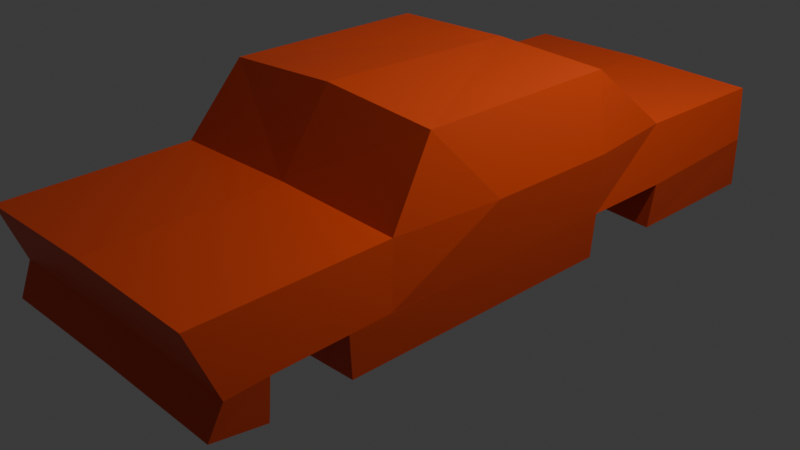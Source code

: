 # Source: Cruiser.blend  (saved by Blender 4.0.36; exported with 4.5.12 LTS)
import bpy
from mathutils import Matrix  # noqa: F401  (used for matrix-valued properties, if any)

bpy.ops.wm.read_factory_settings(use_empty=True)
scene = bpy.context.scene
scene.name = 'Scene'

# ---- collections
col_collection = bpy.data.collections.new('Collection'); scene.collection.children.link(col_collection)

# ---- materials (node trees are filled in below, after node groups)
mat_material = bpy.data.materials.new('Material')
mat_material.alpha_threshold = 0.0
mat_material.use_transparent_shadow = False
mat_material.roughness = 0.5
mat_material.line_color = (0.0, 0.0, 0.0, 1.0)

# ---- material node trees
mat_material.use_nodes = True; mat_material.node_tree.nodes.clear()
_N = mat_material.node_tree.nodes; _L = mat_material.node_tree.links
n0 = _N.new('ShaderNodeOutputMaterial'); n0.name = 'Material Output'; n0.location = (300, 300)
n1 = _N.new('ShaderNodeBsdfPrincipled'); n1.name = 'Principled BSDF'; n1.location = (10, 300)
n1.inputs[0].default_value = (0.8004, 0.07174, 0.01059, 1.0)
n1.inputs[3].default_value = 1.45
_L.new(n1.outputs[0], n0.inputs[0])
n0.is_active_output = True

# ---- world
world_world = bpy.data.worlds.new('World'); scene.world = world_world
world_world.use_nodes = True; world_world.node_tree.nodes.clear()
_N = world_world.node_tree.nodes; _L = world_world.node_tree.links
n0 = _N.new('ShaderNodeOutputWorld'); n0.name = 'World Output'; n0.location = (300, 300)
n1 = _N.new('ShaderNodeBackground'); n1.name = 'Background'; n1.location = (10, 300)
n1.inputs[0].default_value = (0.05088, 0.05088, 0.05088, 1.0)
_L.new(n1.outputs[0], n0.inputs[0])
n0.is_active_output = True
world_world.color = (0.05088, 0.05088, 0.05088)
world_world.use_sun_shadow = False
world_world.sun_shadow_jitter_overblur = 0.0

# ---- cameras
cam_camera = bpy.data.cameras.new('Camera')
cam_camera.clip_end = 100.0
cam_camera.ortho_scale = 7.314

# ---- lights
light_light = bpy.data.lights.new('Light', 'POINT')
light_light.transmission_factor = 0.0
light_light.use_soft_falloff = False
light_light.energy = 1000.0
light_light.shadow_soft_size = 0.1
light_light.shadow_maximum_resolution = 0.006
light_light.use_absolute_resolution = True

# ---- meshes
me_cube = bpy.data.meshes.new('Cube')
me_cube.from_pydata([(-5.799e-17, -4.241, 0.123), (-1.501, 1.472, -1.017), (-1.465, -4.241, 0.09258), (0.0, 1.595, -1.0), (-1.501, -4.119, -0.9246), (0.0, -4.119, -0.9074), (-1.465, -2.182, 0.1261), (-1.433, 1.55, 0.1261), (0.0, 1.55, 0.1565), (0.0, -2.182, 0.1565), (0.0, 0.5, -1.0), (-1.501, 0.5, -1.017), (-1.336, 0.6545, 0.889), (0.0, 0.7069, 0.9113), (-1.566, 0.5, 0.1261), (-1.336, -1.627, 0.889), (0.0, -1.617, 0.968), (-1.566, -0.9802, 0.1261), (0.0, 3.132, -1.0), (-1.501, 3.132, -1.017), (-1.433, 3.2, 0.1092), (0.0, 3.2, 0.1396), (-1.534, -2.253, -0.5215), (-1.534, 1.511, -0.5215), (0.0, -3.972, -0.5618), (-1.534, -3.972, -0.5857), (-1.534, 0.5, -0.5215), (-1.534, -0.9802, -0.5215), (-1.523, 3.085, -0.4512), (0.01049, 3.085, -0.4273), (-0.6378, 1.535, -1.012), (-0.6378, 0.5, -1.012), (0.0, -3.564, -1.0), (-1.501, -3.542, -1.017), (-1.534, -3.532, -0.559), (-0.6378, -3.553, -1.012), (0.0, -2.753, -1.0), (-1.501, -2.677, -1.017), (-1.534, -2.729, -0.5392), (-0.6378, -2.716, -1.012), (0.0, 1.595, -1.0), (-0.6378, 1.535, -1.012)], [], [(7, 14, 12), (15, 12, 14, 17), (15, 16, 13, 12), (23, 7, 20, 28), (5, 24, 25, 4), (15, 17, 6), (10, 36, 39, 37, 11, 31), (26, 14, 7, 23), (30, 3, 10, 31), (22, 6, 17, 27), (24, 0, 2, 25), (34, 33, 4, 25), (1, 19, 18, 3, 40, 41), (28, 20, 21, 29), (28, 29, 18, 19), (7, 8, 21, 20), (27, 26, 11, 37, 38, 22), (7, 12, 13, 8), (33, 35, 32, 5, 4), (1, 23, 28, 19), (0, 9, 6, 2), (39, 36, 32, 35), (17, 14, 26, 27), (6, 22, 38, 34, 25, 2), (11, 26, 31), (1, 30, 23), (26, 23, 30, 31), (37, 39, 38), (33, 34, 35), (34, 38, 39, 35), (15, 6, 9, 16)])
_uv = me_cube.uv_layers.new(name='UVMap')
_uv.uv.foreach_set('vector', [0.5, 0.25, 0.5, 0.1875, 0.625, 0.1875, 0.625, 0.0625, 0.625, 0.1875, 0.5, 0.1875, 0.5, 0.0625, 0.875, 0.6875, 0.75, 0.6875, 0.75, 0.5625, 0.875, 0.5625, 0.4378, 0.25, 0.5, 0.25, 0.5, 0.25, 0.4378, 0.25, 0.375, 0.875, 0.4378, 0.875, 0.4378, 1.0, 0.375, 1.0, 0.625, 0.0625, 0.5, 0.0625, 0.5, 0.0, 0.25, 0.5625, 0.25, 0.75, 0.189, 0.75, 0.125, 0.75, 0.125, 0.5625, 0.189, 0.5625, 0.4378, 0.1875, 0.5, 0.1875, 0.5, 0.25, 0.4378, 0.25, 0.189, 0.5, 0.25, 0.5, 0.25, 0.5625, 0.189, 0.5625, 0.4378, 0.0, 0.5, 0.0, 0.5, 0.0625, 0.4378, 0.0625, 0.4378, 0.875, 0.5, 0.875, 0.5, 1.0, 0.4378, 1.0, 0.4378, 0.0, 0.375, 0.0, 0.375, 0.0, 0.4378, 0.0, 0.375, 0.25, 0.375, 0.25, 0.0, 0.0, 0.0, 0.0, 0.0, 0.0, 0.0, 0.0, 0.4378, 0.25, 0.5, 0.25, 0.5, 0.375, 0.4378, 0.375, 0.4378, 0.25, 0.4378, 0.375, 0.0, 0.0, 0.375, 0.25, 0.5, 0.25, 0.5, 0.375, 0.5, 0.375, 0.5, 0.25, 0.4378, 0.0625, 0.4378, 0.1875, 0.375, 0.1875, 0.375, 0.0, 0.4378, 0.0, 0.4378, 0.0, 0.5, 0.25, 0.875, 0.5625, 0.75, 0.5625, 0.5, 0.375, 0.125, 0.75, 0.189, 0.75, 0.25, 0.75, 0.25, 0.75, 0.125, 0.75, 0.375, 0.25, 0.4378, 0.25, 0.4378, 0.25, 0.375, 0.25, 0.5, 0.875, 0.5, 0.875, 0.5, 0.0, 0.5, 1.0, 0.189, 0.75, 0.25, 0.75, 0.25, 0.75, 0.189, 0.75, 0.5, 0.0625, 0.5, 0.1875, 0.4378, 0.1875, 0.4378, 0.0625, 0.5, 0.0, 0.4378, 0.0, 0.4378, 0.0, 0.4378, 0.0, 0.4378, 1.0, 0.5, 1.0, 0.125, 0.5625, 0.4378, 0.1875, 0.189, 0.5625, 0.375, 0.25, 0.189, 0.5, 0.4378, 0.25, 0.4378, 0.1875, 0.4378, 0.25, 0.189, 0.5, 0.189, 0.5625, 0.125, 0.75, 0.189, 0.75, 0.4378, 0.0, 0.375, 0.0, 0.4378, 0.0, 0.189, 0.75, 0.4378, 0.0, 0.4378, 0.0, 0.189, 0.75, 0.189, 0.75, 0.625, 0.0625, 0.5, 0.0, 0.5, 0.875, 0.75, 0.6875])
me_cube.materials.append(mat_material)
me_cube.use_mirror_vertex_groups = False
me_cube.update()

# ---- objects
ob_cube = bpy.data.objects.new('Cube', me_cube)
ob_light = bpy.data.objects.new('Light', light_light)
ob_camera = bpy.data.objects.new('Camera', cam_camera)

# ---- transforms, parenting, visibility, modifiers, constraints
ob_cube.location = (0.0, 0.0, 0.0)
ob_cube.lock_rotations_4d = False
ob_cube.empty_display_type = 'ARROWS'
ob_cube.lineart.crease_threshold = 0.0
_m = ob_cube.modifiers.new('Mirror', 'MIRROR')
_m.use_clip = True
ob_light.location = (4.076, 1.005, 5.904)
ob_light.rotation_euler = (0.6503, 0.05522, 1.866)
ob_light.lock_rotations_4d = False
ob_light.empty_display_type = 'ARROWS'
ob_light.color = (0.0, 0.0, 0.0, 0.0)
ob_light.lineart.crease_threshold = 0.0
ob_camera.location = (7.394, -7.689, 4.274)
ob_camera.rotation_euler = (1.109, 0.0, 0.8149)
ob_camera.lock_rotations_4d = False
ob_camera.empty_display_type = 'ARROWS'
ob_camera.color = (0.0, 0.0, 0.0, 0.0)
ob_camera.display_type = 'WIRE'
ob_camera.lineart.crease_threshold = 0.0

# ---- collection membership
col_collection.objects.link(ob_cube)
col_collection.objects.link(ob_light)
col_collection.objects.link(ob_camera)

# ---- scene / render settings (as saved in the file)
scene.camera = ob_camera
scene.frame_start = 1; scene.frame_end = 250; scene.frame_set(62)
scene.render.engine = 'BLENDER_EEVEE_NEXT'
scene.cycles.sampling_pattern = 'TABULATED_SOBOL'
bpy.context.view_layer.update()
